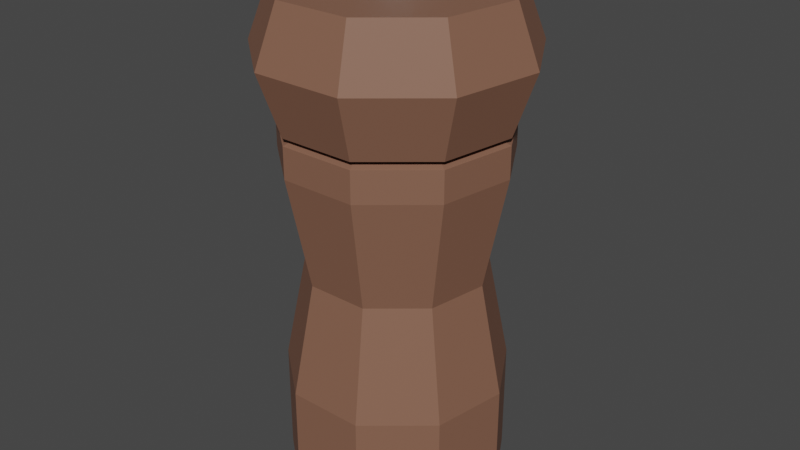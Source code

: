 # Source: Peppermill.blend  (saved by Blender 2.93.21; exported with 4.5.12 LTS)
import bpy
from mathutils import Matrix  # noqa: F401  (used for matrix-valued properties, if any)

bpy.ops.wm.read_factory_settings(use_empty=True)
scene = bpy.context.scene
scene.name = 'Scene'

# ---- collections
col_collection = bpy.data.collections.new('Collection'); scene.collection.children.link(col_collection)

# ---- materials (node trees are filled in below, after node groups)
mat_wood = bpy.data.materials.new('Wood')
mat_wood.use_transparent_shadow = False
mat_metal = bpy.data.materials.new('Metal')
mat_metal.use_transparent_shadow = False

# ---- material node trees
mat_wood.use_nodes = True; mat_wood.node_tree.nodes.clear()
_N = mat_wood.node_tree.nodes; _L = mat_wood.node_tree.links
n0 = _N.new('ShaderNodeBsdfPrincipled'); n0.name = 'Principled BSDF'; n0.location = (10, 300)
n0.distribution = 'GGX'
n0.subsurface_method = 'BURLEY'
n0.inputs[0].default_value = (0.2287, 0.1084, 0.06812, 1.0)
n0.inputs[2].default_value = 0.6579
n0.inputs[3].default_value = 1.45
n0.inputs[27].default_value = (0.0, 0.0, 0.0, 1.0)
n0.inputs[28].default_value = 1.0
n1 = _N.new('ShaderNodeOutputMaterial'); n1.name = 'Material Output'; n1.location = (300, 300)
_L.new(n0.outputs[0], n1.inputs[0])
n1.is_active_output = True
mat_metal.use_nodes = True; mat_metal.node_tree.nodes.clear()
_N = mat_metal.node_tree.nodes; _L = mat_metal.node_tree.links
n0 = _N.new('ShaderNodeBsdfPrincipled'); n0.name = 'Principled BSDF'; n0.location = (10, 300)
n0.distribution = 'GGX'
n0.subsurface_method = 'BURLEY'
n0.inputs[0].default_value = (0.5, 0.7172, 0.8, 1.0)
n0.inputs[1].default_value = 0.8304
n0.inputs[3].default_value = 1.45
n0.inputs[27].default_value = (0.0, 0.0, 0.0, 1.0)
n0.inputs[28].default_value = 1.0
n1 = _N.new('ShaderNodeOutputMaterial'); n1.name = 'Material Output'; n1.location = (300, 300)
_L.new(n0.outputs[0], n1.inputs[0])
n1.is_active_output = True

# ---- world
world_world = bpy.data.worlds.new('World'); scene.world = world_world
world_world.use_nodes = True; world_world.node_tree.nodes.clear()
_N = world_world.node_tree.nodes; _L = world_world.node_tree.links
n0 = _N.new('ShaderNodeOutputWorld'); n0.name = 'World Output'; n0.location = (300, 300)
n1 = _N.new('ShaderNodeBackground'); n1.name = 'Background'; n1.location = (10, 300)
n1.inputs[0].default_value = (0.05088, 0.05088, 0.05088, 1.0)
_L.new(n1.outputs[0], n0.inputs[0])
n0.is_active_output = True
world_world.color = (0.05088, 0.05088, 0.05088)
world_world.use_sun_shadow = False
world_world.sun_shadow_jitter_overblur = 0.0

# ---- meshes
me_cylinder = bpy.data.meshes.new('Cylinder')
me_cylinder.from_pydata([(0.0, 0.02, 3.725e-09), (8.822e-10, 0.006092, 0.08816), (0.01286, 0.01532, 3.725e-09), (0.003916, 0.004667, 0.08816), (0.0197, 0.003473, 3.725e-09), (0.005999, 0.001058, 0.08816), (0.01732, -0.01, 3.725e-09), (0.005276, -0.003046, 0.08816), (0.00684, -0.01879, 3.725e-09), (0.002084, -0.005724, 0.08816), (-0.00684, -0.01879, 3.725e-09), (-0.002084, -0.005724, 0.08816), (-0.01732, -0.01, 3.725e-09), (-0.005276, -0.003046, 0.08816), (-0.0197, 0.003473, 3.725e-09), (-0.005999, 0.001058, 0.08816), (-0.01286, 0.01532, 3.725e-09), (-0.003916, 0.004667, 0.08816), (0.0, 0.02, 0.02), (-4.122e-11, 0.01602, 0.04), (0.0, 0.02, 0.06), (0.0, 0.02, 0.06688), (0.01286, 0.01532, 0.06688), (0.01286, 0.01532, 0.06), (0.0103, 0.01227, 0.04), (0.01286, 0.01532, 0.02), (0.0197, 0.003473, 0.06688), (0.0197, 0.003473, 0.06), (0.01577, 0.002781, 0.04), (0.0197, 0.003473, 0.02), (0.01732, -0.01, 0.06688), (0.01732, -0.01, 0.06), (0.01387, -0.008009, 0.04), (0.01732, -0.01, 0.02), (0.00684, -0.01879, 0.06688), (0.00684, -0.01879, 0.06), (0.005478, -0.01505, 0.04), (0.00684, -0.01879, 0.02), (-0.00684, -0.01879, 0.06688), (-0.00684, -0.01879, 0.06), (-0.005478, -0.01505, 0.04), (-0.00684, -0.01879, 0.02), (-0.01732, -0.01, 0.06688), (-0.01732, -0.01, 0.06), (-0.01387, -0.008009, 0.04), (-0.01732, -0.01, 0.02), (-0.0197, 0.003473, 0.06688), (-0.0197, 0.003473, 0.06), (-0.01577, 0.002781, 0.04), (-0.0197, 0.003473, 0.02), (-0.01286, 0.01532, 0.06688), (-0.01286, 0.01532, 0.06), (-0.0103, 0.01227, 0.04), (-0.01286, 0.01532, 0.02), (3.966e-11, 0.02383, 0.07793), (0.01532, 0.01826, 0.07793), (0.02347, 0.004138, 0.07793), (0.02064, -0.01192, 0.07793), (0.008151, -0.0224, 0.07793), (-0.008151, -0.0224, 0.07793), (-0.02064, -0.01192, 0.07793), (-0.02347, 0.004138, 0.07793), (-0.01532, 0.01826, 0.07793), (0.01286, 0.01532, 0.08816), (0.0, 0.02, 0.08816), (0.0197, 0.003473, 0.08816), (0.01732, -0.01, 0.08816), (0.00684, -0.01879, 0.08816), (-0.00684, -0.01879, 0.08816), (-0.01732, -0.01, 0.08816), (-0.0197, 0.003473, 0.08816), (-0.01286, 0.01532, 0.08816), (0.004395, 0.005238, 0.0907), (1.003e-09, 0.006837, 0.0907), (0.006734, 0.001187, 0.0907), (0.005921, -0.003419, 0.0907), (0.002339, -0.006425, 0.0907), (-0.002339, -0.006425, 0.0907), (-0.005921, -0.003419, 0.0907), (-0.006734, 0.001187, 0.0907), (-0.004395, 0.005238, 0.0907), (0.003406, 0.004059, 0.09362), (1.854e-10, 0.005299, 0.09362), (0.005218, 0.0009201, 0.09362), (0.004589, -0.002649, 0.09362), (0.001812, -0.004979, 0.09362), (-0.001812, -0.004979, 0.09362), (-0.004589, -0.002649, 0.09362), (-0.005218, 0.0009201, 0.09362), (-0.003406, 0.004059, 0.09362), (0.0, 0.02, 0.06559), (0.01286, 0.01532, 0.06559), (0.0197, 0.003473, 0.06559), (0.01732, -0.01, 0.06559), (0.00684, -0.01879, 0.06559), (-0.00684, -0.01879, 0.06559), (-0.01732, -0.01, 0.06559), (-0.0197, 0.003473, 0.06559), (-0.01286, 0.01532, 0.06559), (-1.681e-11, 0.01838, 0.0662), (0.01181, 0.01408, 0.0662), (0.0181, 0.003191, 0.0662), (0.01591, -0.009188, 0.0662), (0.006285, -0.01727, 0.0662), (-0.006285, -0.01727, 0.0662), (-0.01591, -0.009188, 0.0662), (-0.0181, 0.003191, 0.0662), (-0.01181, 0.01408, 0.0662)], [], [(54, 64, 63, 55), (55, 63, 65, 56), (56, 65, 66, 57), (57, 66, 67, 58), (58, 67, 68, 59), (59, 68, 69, 60), (60, 69, 70, 61), (13, 11, 77, 78), (61, 70, 71, 62), (62, 71, 64, 54), (0, 2, 4, 6, 8, 10, 12, 14, 16), (16, 53, 18, 0), (53, 52, 19, 18), (52, 51, 20, 19), (107, 50, 21, 99), (14, 49, 53, 16), (49, 48, 52, 53), (48, 47, 51, 52), (106, 46, 50, 107), (12, 45, 49, 14), (45, 44, 48, 49), (44, 43, 47, 48), (105, 42, 46, 106), (10, 41, 45, 12), (41, 40, 44, 45), (40, 39, 43, 44), (104, 38, 42, 105), (8, 37, 41, 10), (37, 36, 40, 41), (36, 35, 39, 40), (103, 34, 38, 104), (6, 33, 37, 8), (33, 32, 36, 37), (32, 31, 35, 36), (102, 30, 34, 103), (4, 29, 33, 6), (29, 28, 32, 33), (28, 27, 31, 32), (101, 26, 30, 102), (2, 25, 29, 4), (25, 24, 28, 29), (24, 23, 27, 28), (100, 22, 26, 101), (0, 18, 25, 2), (18, 19, 24, 25), (19, 20, 23, 24), (99, 21, 22, 100), (50, 62, 54, 21), (46, 61, 62, 50), (42, 60, 61, 46), (38, 59, 60, 42), (34, 58, 59, 38), (30, 57, 58, 34), (26, 56, 57, 30), (22, 55, 56, 26), (21, 54, 55, 22), (1, 3, 63, 64), (3, 5, 65, 63), (5, 7, 66, 65), (7, 9, 67, 66), (9, 11, 68, 67), (11, 13, 69, 68), (13, 15, 70, 69), (15, 17, 71, 70), (17, 1, 64, 71), (77, 76, 85, 86), (7, 5, 74, 75), (15, 13, 78, 79), (9, 7, 75, 76), (3, 1, 73, 72), (17, 15, 79, 80), (11, 9, 76, 77), (5, 3, 72, 74), (1, 17, 80, 73), (81, 82, 89, 88, 87, 86, 85, 84, 83), (74, 72, 81, 83), (73, 80, 89, 82), (78, 77, 86, 87), (75, 74, 83, 84), (79, 78, 87, 88), (76, 75, 84, 85), (72, 73, 82, 81), (80, 79, 88, 89), (20, 90, 91, 23), (23, 91, 92, 27), (27, 92, 93, 31), (31, 93, 94, 35), (35, 94, 95, 39), (39, 95, 96, 43), (43, 96, 97, 47), (47, 97, 98, 51), (51, 98, 90, 20), (90, 99, 100, 91), (91, 100, 101, 92), (92, 101, 102, 93), (93, 102, 103, 94), (94, 103, 104, 95), (95, 104, 105, 96), (96, 105, 106, 97), (97, 106, 107, 98), (98, 107, 99, 90)])
me_cylinder.polygons.foreach_set('material_index', [0, 0, 0, 0, 0, 0, 0, 1, 0, 0, 0, 0, 0, 0, 0, 0, 0, 0, 0, 0, 0, 0, 0, 0, 0, 0, 0, 0, 0, 0, 0, 0, 0, 0, 0, 0, 0, 0, 0, 0, 0, 0, 0, 0, 0, 0, 0, 0, 0, 0, 0, 0, 0, 0, 0, 0, 0, 0, 0, 0, 0, 0, 0, 0, 0, 1, 1, 1, 1, 1, 1, 1, 1, 1, 1, 1, 1, 1, 1, 1, 1, 1, 1, 0, 0, 0, 0, 0, 0, 0, 0, 0, 0, 0, 0, 0, 0, 0, 0, 0, 0])
_uv = me_cylinder.uv_layers.new(name='UVMap')
_uv.uv.foreach_set('vector', [1.0, 0.9334, 1.0, 1.0, 0.8889, 1.0, 0.8889, 0.9334, 0.8889, 0.9334, 0.8889, 1.0, 0.7778, 1.0, 0.7778, 0.9334, 0.7778, 0.9334, 0.7778, 1.0, 0.6667, 1.0, 0.6667, 0.9334, 0.6667, 0.9334, 0.6667, 1.0, 0.5556, 1.0, 0.5556, 0.9334, 0.5556, 0.9334, 0.5556, 1.0, 0.4444, 1.0, 0.4444, 0.9334, 0.4444, 0.9334, 0.4444, 1.0, 0.3333, 1.0, 0.3333, 0.9334, 0.3333, 0.9334, 0.3333, 1.0, 0.2222, 1.0, 0.2222, 0.9334, 0.1867, 0.2134, 0.225, 0.1813, 0.225, 0.1813, 0.1867, 0.2134, 0.2222, 0.9334, 0.2222, 1.0, 0.1111, 1.0, 0.1111, 0.9334, 0.1111, 0.9334, 0.1111, 1.0, 4.47e-08, 1.0, 4.563e-08, 0.9334, 0.75, 0.49, 0.9043, 0.4339, 0.9864, 0.2917, 0.9578, 0.13, 0.8321, 0.02447, 0.6679, 0.02447, 0.5422, 0.13, 0.5136, 0.2917, 0.5957, 0.4339, 0.1111, 0.5, 0.1111, 0.6, 4.47e-08, 0.6, 4.47e-08, 0.5, 0.1111, 0.6, 0.1111, 0.7, 4.47e-08, 0.7, 4.47e-08, 0.6, 0.1111, 0.7, 0.1111, 0.8, 4.47e-08, 0.8, 4.47e-08, 0.7, 0.1111, 0.8727, 0.1111, 0.9, 4.47e-08, 0.9, 4.47e-08, 0.8727, 0.2222, 0.5, 0.2222, 0.6, 0.1111, 0.6, 0.1111, 0.5, 0.2222, 0.6, 0.2222, 0.7, 0.1111, 0.7, 0.1111, 0.6, 0.2222, 0.7, 0.2222, 0.8, 0.1111, 0.8, 0.1111, 0.7, 0.2222, 0.8727, 0.2222, 0.9, 0.1111, 0.9, 0.1111, 0.8727, 0.3333, 0.5, 0.3333, 0.6, 0.2222, 0.6, 0.2222, 0.5, 0.3333, 0.6, 0.3333, 0.7, 0.2222, 0.7, 0.2222, 0.6, 0.3333, 0.7, 0.3333, 0.8, 0.2222, 0.8, 0.2222, 0.7, 0.3333, 0.8727, 0.3333, 0.9, 0.2222, 0.9, 0.2222, 0.8727, 0.4444, 0.5, 0.4444, 0.6, 0.3333, 0.6, 0.3333, 0.5, 0.4444, 0.6, 0.4444, 0.7, 0.3333, 0.7, 0.3333, 0.6, 0.4444, 0.7, 0.4444, 0.8, 0.3333, 0.8, 0.3333, 0.7, 0.4444, 0.8727, 0.4444, 0.9, 0.3333, 0.9, 0.3333, 0.8727, 0.5556, 0.5, 0.5556, 0.6, 0.4444, 0.6, 0.4444, 0.5, 0.5556, 0.6, 0.5556, 0.7, 0.4444, 0.7, 0.4444, 0.6, 0.5556, 0.7, 0.5556, 0.8, 0.4444, 0.8, 0.4444, 0.7, 0.5556, 0.8727, 0.5556, 0.9, 0.4444, 0.9, 0.4444, 0.8727, 0.6667, 0.5, 0.6667, 0.6, 0.5556, 0.6, 0.5556, 0.5, 0.6667, 0.6, 0.6667, 0.7, 0.5556, 0.7, 0.5556, 0.6, 0.6667, 0.7, 0.6667, 0.8, 0.5556, 0.8, 0.5556, 0.7, 0.6667, 0.8727, 0.6667, 0.9, 0.5556, 0.9, 0.5556, 0.8727, 0.7778, 0.5, 0.7778, 0.6, 0.6667, 0.6, 0.6667, 0.5, 0.7778, 0.6, 0.7778, 0.7, 0.6667, 0.7, 0.6667, 0.6, 0.7778, 0.7, 0.7778, 0.8, 0.6667, 0.8, 0.6667, 0.7, 0.7778, 0.8727, 0.7778, 0.9, 0.6667, 0.9, 0.6667, 0.8727, 0.8889, 0.5, 0.8889, 0.6, 0.7778, 0.6, 0.7778, 0.5, 0.8889, 0.6, 0.8889, 0.7, 0.7778, 0.7, 0.7778, 0.6, 0.8889, 0.7, 0.8889, 0.8, 0.7778, 0.8, 0.7778, 0.7, 0.8889, 0.8727, 0.8889, 0.9, 0.7778, 0.9, 0.7778, 0.8727, 1.0, 0.5, 1.0, 0.6, 0.8889, 0.6, 0.8889, 0.5, 1.0, 0.6, 1.0, 0.7, 0.8889, 0.7, 0.8889, 0.6, 1.0, 0.7, 1.0, 0.8, 0.8889, 0.8, 0.8889, 0.7, 1.0, 0.8727, 1.0, 0.9, 0.8889, 0.9, 0.8889, 0.8727, 0.1111, 0.9, 0.1111, 0.9334, 4.563e-08, 0.9334, 4.47e-08, 0.9, 0.2222, 0.9, 0.2222, 0.9334, 0.1111, 0.9334, 0.1111, 0.9, 0.3333, 0.9, 0.3333, 0.9334, 0.2222, 0.9334, 0.2222, 0.9, 0.4444, 0.9, 0.4444, 0.9334, 0.3333, 0.9334, 0.3333, 0.9, 0.5556, 0.9, 0.5556, 0.9334, 0.4444, 0.9334, 0.4444, 0.9, 0.6667, 0.9, 0.6667, 0.9334, 0.5556, 0.9334, 0.5556, 0.9, 0.7778, 0.9, 0.7778, 0.9334, 0.6667, 0.9334, 0.6667, 0.9, 0.8889, 0.9, 0.8889, 0.9334, 0.7778, 0.9334, 0.7778, 0.9, 1.0, 0.9, 1.0, 0.9334, 0.8889, 0.9334, 0.8889, 0.9, 0.25, 0.3231, 0.297, 0.306, 0.4043, 0.4339, 0.25, 0.49, 0.297, 0.306, 0.322, 0.2627, 0.4864, 0.2917, 0.4043, 0.4339, 0.322, 0.2627, 0.3133, 0.2134, 0.4578, 0.13, 0.4864, 0.2917, 0.3133, 0.2134, 0.275, 0.1813, 0.3321, 0.02447, 0.4578, 0.13, 0.275, 0.1813, 0.225, 0.1813, 0.1679, 0.02447, 0.3321, 0.02447, 0.225, 0.1813, 0.1867, 0.2134, 0.04215, 0.13, 0.1679, 0.02447, 0.1867, 0.2134, 0.178, 0.2627, 0.01365, 0.2917, 0.04215, 0.13, 0.178, 0.2627, 0.203, 0.306, 0.09573, 0.4339, 0.01365, 0.2917, 0.203, 0.306, 0.25, 0.3231, 0.25, 0.49, 0.09573, 0.4339, 0.225, 0.1813, 0.275, 0.1813, 0.275, 0.1813, 0.225, 0.1813, 0.3133, 0.2134, 0.322, 0.2627, 0.322, 0.2627, 0.3133, 0.2134, 0.178, 0.2627, 0.1867, 0.2134, 0.1867, 0.2134, 0.178, 0.2627, 0.275, 0.1813, 0.3133, 0.2134, 0.3133, 0.2134, 0.275, 0.1813, 0.297, 0.306, 0.25, 0.3231, 0.25, 0.3231, 0.297, 0.306, 0.203, 0.306, 0.178, 0.2627, 0.178, 0.2627, 0.203, 0.306, 0.225, 0.1813, 0.275, 0.1813, 0.275, 0.1813, 0.225, 0.1813, 0.322, 0.2627, 0.297, 0.306, 0.297, 0.306, 0.322, 0.2627, 0.25, 0.3231, 0.203, 0.306, 0.203, 0.306, 0.25, 0.3231, 0.297, 0.306, 0.25, 0.3231, 0.203, 0.306, 0.178, 0.2627, 0.1867, 0.2134, 0.225, 0.1813, 0.275, 0.1813, 0.3133, 0.2134, 0.322, 0.2627, 0.322, 0.2627, 0.297, 0.306, 0.297, 0.306, 0.322, 0.2627, 0.25, 0.3231, 0.203, 0.306, 0.203, 0.306, 0.25, 0.3231, 0.1867, 0.2134, 0.225, 0.1813, 0.225, 0.1813, 0.1867, 0.2134, 0.3133, 0.2134, 0.322, 0.2627, 0.322, 0.2627, 0.3133, 0.2134, 0.178, 0.2627, 0.1867, 0.2134, 0.1867, 0.2134, 0.178, 0.2627, 0.275, 0.1813, 0.3133, 0.2134, 0.3133, 0.2134, 0.275, 0.1813, 0.297, 0.306, 0.25, 0.3231, 0.25, 0.3231, 0.297, 0.306, 0.203, 0.306, 0.178, 0.2627, 0.178, 0.2627, 0.203, 0.306, 1.0, 0.8, 1.0, 0.85, 0.8889, 0.85, 0.8889, 0.8, 0.8889, 0.8, 0.8889, 0.85, 0.7778, 0.85, 0.7778, 0.8, 0.7778, 0.8, 0.7778, 0.85, 0.6667, 0.85, 0.6667, 0.8, 0.6667, 0.8, 0.6667, 0.85, 0.5556, 0.85, 0.5556, 0.8, 0.5556, 0.8, 0.5556, 0.85, 0.4444, 0.85, 0.4444, 0.8, 0.4444, 0.8, 0.4444, 0.85, 0.3333, 0.85, 0.3333, 0.8, 0.3333, 0.8, 0.3333, 0.85, 0.2222, 0.85, 0.2222, 0.8, 0.2222, 0.8, 0.2222, 0.85, 0.1111, 0.85, 0.1111, 0.8, 0.1111, 0.8, 0.1111, 0.85, 4.47e-08, 0.85, 4.47e-08, 0.8, 1.0, 0.85, 1.0, 0.8727, 0.8889, 0.8727, 0.8889, 0.85, 0.8889, 0.85, 0.8889, 0.8727, 0.7778, 0.8727, 0.7778, 0.85, 0.7778, 0.85, 0.7778, 0.8727, 0.6667, 0.8727, 0.6667, 0.85, 0.6667, 0.85, 0.6667, 0.8727, 0.5556, 0.8727, 0.5556, 0.85, 0.5556, 0.85, 0.5556, 0.8727, 0.4444, 0.8727, 0.4444, 0.85, 0.4444, 0.85, 0.4444, 0.8727, 0.3333, 0.8727, 0.3333, 0.85, 0.3333, 0.85, 0.3333, 0.8727, 0.2222, 0.8727, 0.2222, 0.85, 0.2222, 0.85, 0.2222, 0.8727, 0.1111, 0.8727, 0.1111, 0.85, 0.1111, 0.85, 0.1111, 0.8727, 4.47e-08, 0.8727, 4.47e-08, 0.85])
me_cylinder.materials.append(mat_wood)
me_cylinder.materials.append(mat_metal)
me_cylinder.use_remesh_fix_poles = True
me_cylinder.use_remesh_preserve_attributes = False
me_cylinder.update()

# ---- objects
ob_cylinder = bpy.data.objects.new('Cylinder', me_cylinder)

# ---- transforms, parenting, visibility, modifiers, constraints
ob_cylinder.location = (0.0, 0.0, 0.0)
ob_cylinder.scale = (3.473, 3.473, 3.473)

# ---- collection membership
col_collection.objects.link(ob_cylinder)

# ---- scene / render settings (as saved in the file)
scene.frame_start = 1; scene.frame_end = 250; scene.frame_set(1)
scene.render.engine = 'BLENDER_EEVEE_NEXT'
scene.cycles.use_denoising = False
scene.cycles.samples = 128
scene.cycles.sampling_pattern = 'TABULATED_SOBOL'
scene.cycles.use_adaptive_sampling = False
scene.cycles.use_light_tree = False
scene.view_settings.view_transform = 'Filmic'
bpy.context.view_layer.update()

# ---- added for rendering (the .blend has no active camera and no usable light): camera, sun
cam_auto = bpy.data.cameras.new('AutoCamera')
cam_auto.lens = 50.0
cam_auto.sensor_width = 36.0
cam_auto.clip_end = 1000.0
ob_auto_camera = bpy.data.objects.new('AutoCamera', cam_auto)
scene.collection.objects.link(ob_auto_camera)
ob_auto_camera.location = (0.367858, -0.438934, 0.456857)
ob_auto_camera.rotation_euler = (1.09748, -7.21219e-08, 0.694738)
scene.camera = ob_auto_camera
light_auto_sun = bpy.data.lights.new('AutoSun', 'SUN')
light_auto_sun.energy = 3.0
light_auto_sun.angle = 0.0523599
ob_auto_sun = bpy.data.objects.new('AutoSun', light_auto_sun)
scene.collection.objects.link(ob_auto_sun)
ob_auto_sun.rotation_euler = (0.872665, 0.174533, 0.523599)
bpy.context.view_layer.update()
